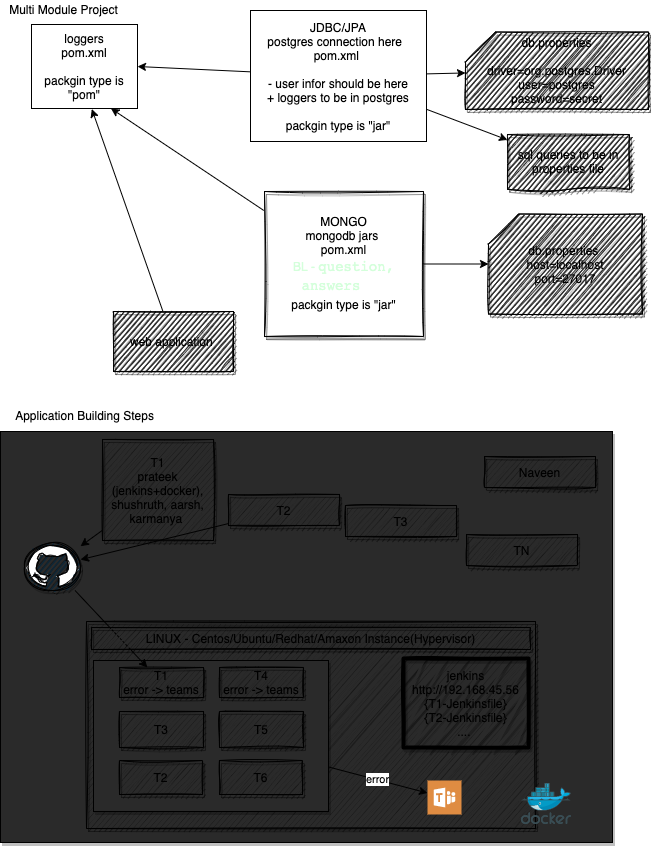

The diagram above was exported from draw.io. Its source (the exported page's mxGraphModel, read from the mxfile embedded in the PNG):
<mxGraphModel dx="0" dy="529" grid="0" gridSize="10" guides="1" tooltips="1" connect="1" arrows="1" fold="1" page="1" pageScale="1" pageWidth="827" pageHeight="1169" math="0" shadow="1">
  <root>
    <mxCell id="0" />
    <mxCell id="1" parent="0" />
    <mxCell id="42" value="" style="rounded=0;whiteSpace=wrap;html=1;shadow=1;glass=0;sketch=0;fillColor=#2a2a2a;gradientColor=none;" vertex="1" parent="1">
      <mxGeometry x="20" y="439" width="612" height="411" as="geometry" />
    </mxCell>
    <mxCell id="16" value="" style="rounded=0;whiteSpace=wrap;html=1;shadow=1;glass=0;sketch=1;fillColor=#2a2a2a;gradientColor=none;" vertex="1" parent="1">
      <mxGeometry x="106" y="629" width="449" height="207" as="geometry" />
    </mxCell>
    <mxCell id="41" value="error" style="edgeStyle=none;rounded=0;orthogonalLoop=1;jettySize=auto;html=1;" edge="1" parent="1" source="40" target="38">
      <mxGeometry relative="1" as="geometry" />
    </mxCell>
    <mxCell id="40" value="" style="rounded=0;whiteSpace=wrap;html=1;shadow=1;glass=0;sketch=0;fillColor=#2a2a2a;gradientColor=none;" vertex="1" parent="1">
      <mxGeometry x="113" y="668" width="235" height="151" as="geometry" />
    </mxCell>
    <mxCell id="5" style="rounded=0;orthogonalLoop=1;jettySize=auto;html=1;entryX=1;entryY=0.5;entryDx=0;entryDy=0;" edge="1" parent="1" source="2" target="4">
      <mxGeometry relative="1" as="geometry" />
    </mxCell>
    <mxCell id="10" style="edgeStyle=none;rounded=0;orthogonalLoop=1;jettySize=auto;html=1;" edge="1" parent="1" source="2" target="11">
      <mxGeometry relative="1" as="geometry">
        <mxPoint x="536.5" y="89.5" as="targetPoint" />
      </mxGeometry>
    </mxCell>
    <mxCell id="14" style="edgeStyle=none;rounded=0;orthogonalLoop=1;jettySize=auto;html=1;" edge="1" parent="1" source="2" target="15">
      <mxGeometry relative="1" as="geometry">
        <mxPoint x="489.5" y="162.1692352294922" as="targetPoint" />
      </mxGeometry>
    </mxCell>
    <mxCell id="2" value="JDBC/JPA&lt;br&gt;postgres connection here&amp;nbsp;&amp;nbsp;&lt;br&gt;pom.xml&amp;nbsp;&lt;br&gt;&lt;br&gt;- user infor should be here&lt;br&gt;+ loggers to be in postgres&lt;br&gt;&lt;br&gt;packgin type is &quot;jar&quot;" style="rounded=0;whiteSpace=wrap;html=1;" vertex="1" parent="1">
      <mxGeometry x="270" y="18" width="176" height="131" as="geometry" />
    </mxCell>
    <mxCell id="6" style="rounded=0;orthogonalLoop=1;jettySize=auto;html=1;entryX=0.75;entryY=1;entryDx=0;entryDy=0;" edge="1" parent="1" source="3" target="4">
      <mxGeometry relative="1" as="geometry" />
    </mxCell>
    <mxCell id="12" style="edgeStyle=none;rounded=0;orthogonalLoop=1;jettySize=auto;html=1;" edge="1" parent="1" source="3" target="13">
      <mxGeometry relative="1" as="geometry">
        <mxPoint x="535.5" y="253.5" as="targetPoint" />
      </mxGeometry>
    </mxCell>
    <mxCell id="3" value="MONGO&lt;br&gt;mongodb jars &lt;br&gt;pom.xml&lt;br&gt;&lt;font color=&quot;#d4ffdb&quot;&gt;BL -&amp;nbsp;&lt;span lang=&quot;EN-US&quot; class=&quot;TextRun SCXW33403507 BCX0&quot; style=&quot;animation: 0s ease 0s 1 normal none running none ; appearance: none ; backface-visibility: visible ; background: none 0% 0% / auto repeat scroll padding-box border-box rgba(0 , 0 , 0 , 0) ; border: 0px none rgb(0 , 0 , 0) ; border-radius: 0px ; border-collapse: separate ; box-shadow: none ; box-sizing: content-box ; caption-side: top ; clear: none ; clip: auto ; content: normal ; cursor: text ; direction: ltr ; display: inline ; empty-cells: show ; float: none ; font-family: &amp;#34;wordvisi_msfontservice&amp;#34; , &amp;#34;consolas&amp;#34; , &amp;#34;consolas_embeddedfont&amp;#34; , &amp;#34;consolas_msfontservice&amp;#34; , monospace ; font-size: 14px ; height: auto ; line-height: 19px ; list-style: outside none disc ; margin: 0px ; max-height: none ; max-width: none ; min-height: 0px ; min-width: 0px ; opacity: 1 ; outline: rgb(0 , 0 , 0) none 0px ; overflow-wrap: break-word ; overflow: visible ; padding: 0px ; perspective: none ; perspective-origin: 0px 0px ; position: static ; resize: none ; speak: normal ; table-layout: auto ; text-align: left ; text-overflow: clip ; text-shadow: none ; transform: none ; transform-origin: 0px 0px ; transform-style: flat ; transition: all 0s ease 0s ; unicode-bidi: normal ; vertical-align: baseline ; visibility: visible ; width: auto ; word-break: normal ; z-index: auto ; zoom: 1 ; border-spacing: 0px&quot;&gt;&lt;span class=&quot;NormalTextRun SCXW33403507 BCX0&quot;&gt;question, answers&amp;nbsp; &amp;nbsp;&lt;br&gt;&lt;/span&gt;&lt;/span&gt;&lt;/font&gt;packgin type is &quot;jar&quot;&lt;font color=&quot;#d4ffdb&quot;&gt;&lt;span lang=&quot;EN-US&quot; class=&quot;TextRun SCXW33403507 BCX0&quot; style=&quot;animation: 0s ease 0s 1 normal none running none ; appearance: none ; backface-visibility: visible ; background: none 0% 0% / auto repeat scroll padding-box border-box rgba(0 , 0 , 0 , 0) ; border: 0px none rgb(0 , 0 , 0) ; border-radius: 0px ; border-collapse: separate ; box-shadow: none ; box-sizing: content-box ; caption-side: top ; clear: none ; clip: auto ; content: normal ; cursor: text ; direction: ltr ; display: inline ; empty-cells: show ; float: none ; font-family: &amp;#34;wordvisi_msfontservice&amp;#34; , &amp;#34;consolas&amp;#34; , &amp;#34;consolas_embeddedfont&amp;#34; , &amp;#34;consolas_msfontservice&amp;#34; , monospace ; font-size: 14px ; height: auto ; line-height: 19px ; list-style: outside none disc ; margin: 0px ; max-height: none ; max-width: none ; min-height: 0px ; min-width: 0px ; opacity: 1 ; outline: rgb(0 , 0 , 0) none 0px ; overflow-wrap: break-word ; overflow: visible ; padding: 0px ; perspective: none ; perspective-origin: 0px 0px ; position: static ; resize: none ; speak: normal ; table-layout: auto ; text-align: left ; text-overflow: clip ; text-shadow: none ; transform: none ; transform-origin: 0px 0px ; transform-style: flat ; transition: all 0s ease 0s ; unicode-bidi: normal ; vertical-align: baseline ; visibility: visible ; width: auto ; word-break: normal ; z-index: auto ; zoom: 1 ; border-spacing: 0px&quot;&gt;&lt;span class=&quot;NormalTextRun SCXW33403507 BCX0&quot;&gt;&lt;br&gt;&lt;/span&gt;&lt;/span&gt;&lt;/font&gt;" style="rounded=0;whiteSpace=wrap;html=1;sketch=1;shadow=1;glass=0;" vertex="1" parent="1">
      <mxGeometry x="284" y="199" width="159" height="145" as="geometry" />
    </mxCell>
    <mxCell id="4" value="loggers&lt;br&gt;pom.xml&lt;br&gt;&lt;br&gt;packgin type is &quot;pom&quot;" style="rounded=0;whiteSpace=wrap;html=1;" vertex="1" parent="1">
      <mxGeometry x="51" y="32" width="106" height="84" as="geometry" />
    </mxCell>
    <mxCell id="7" value="Multi Module Project" style="text;html=1;align=center;verticalAlign=middle;resizable=0;points=[];autosize=1;strokeColor=none;" vertex="1" parent="1">
      <mxGeometry x="24" y="8" width="118" height="17" as="geometry" />
    </mxCell>
    <mxCell id="9" style="edgeStyle=none;rounded=0;orthogonalLoop=1;jettySize=auto;html=1;entryX=0.569;entryY=1.006;entryDx=0;entryDy=0;entryPerimeter=0;" edge="1" parent="1" source="8" target="4">
      <mxGeometry relative="1" as="geometry" />
    </mxCell>
    <mxCell id="8" value="web application&amp;nbsp;" style="rounded=0;whiteSpace=wrap;html=1;shadow=1;glass=0;sketch=1;fillColor=#2a2a2a;gradientColor=none;" vertex="1" parent="1">
      <mxGeometry x="133" y="319" width="120" height="60" as="geometry" />
    </mxCell>
    <mxCell id="11" value="db.properties&lt;br&gt;&lt;br&gt;driver=org.postgres.Driver&lt;br&gt;user=postgres&lt;br&gt;password=secret" style="shape=card;whiteSpace=wrap;html=1;rounded=0;shadow=1;glass=0;sketch=1;fillColor=#2a2a2a;gradientColor=none;" vertex="1" parent="1">
      <mxGeometry x="485" y="39.5" width="183" height="77.5" as="geometry" />
    </mxCell>
    <mxCell id="13" value="db.properties&amp;nbsp;&lt;br&gt;host=localhost&lt;br&gt;port=27017" style="shape=card;whiteSpace=wrap;html=1;rounded=0;shadow=1;glass=0;sketch=1;fillColor=#2a2a2a;gradientColor=none;" vertex="1" parent="1">
      <mxGeometry x="508" y="221.5" width="154" height="100" as="geometry" />
    </mxCell>
    <mxCell id="15" value="sql queries to be in properties file" style="shape=document;whiteSpace=wrap;html=1;boundedLbl=1;rounded=0;shadow=1;glass=0;sketch=1;fillColor=#2a2a2a;gradientColor=none;size=0.0759783293071546;" vertex="1" parent="1">
      <mxGeometry x="527" y="142" width="122" height="57" as="geometry" />
    </mxCell>
    <mxCell id="24" style="edgeStyle=none;rounded=0;orthogonalLoop=1;jettySize=auto;html=1;" edge="1" parent="1" source="17" target="18">
      <mxGeometry relative="1" as="geometry" />
    </mxCell>
    <mxCell id="17" value="T1&lt;br&gt;prateek (jenkins+docker), shushruth, aarsh, karmanya&amp;nbsp;" style="rounded=0;whiteSpace=wrap;html=1;shadow=1;glass=0;sketch=1;fillColor=#2a2a2a;gradientColor=none;" vertex="1" parent="1">
      <mxGeometry x="122" y="447" width="111" height="101" as="geometry" />
    </mxCell>
    <mxCell id="30" style="edgeStyle=none;rounded=0;orthogonalLoop=1;jettySize=auto;html=1;" edge="1" parent="1" source="18" target="29">
      <mxGeometry relative="1" as="geometry" />
    </mxCell>
    <mxCell id="18" value="" style="dashed=0;outlineConnect=0;html=1;align=center;labelPosition=center;verticalLabelPosition=bottom;verticalAlign=top;shape=mxgraph.weblogos.github;rounded=0;shadow=1;glass=0;sketch=1;fillColor=#2a2a2a;gradientColor=none;" vertex="1" parent="1">
      <mxGeometry x="44" y="550" width="56" height="48" as="geometry" />
    </mxCell>
    <mxCell id="25" style="edgeStyle=none;rounded=0;orthogonalLoop=1;jettySize=auto;html=1;" edge="1" parent="1" source="19" target="18">
      <mxGeometry relative="1" as="geometry" />
    </mxCell>
    <mxCell id="19" value="T2" style="rounded=0;whiteSpace=wrap;html=1;shadow=1;glass=0;sketch=1;fillColor=#2a2a2a;gradientColor=none;" vertex="1" parent="1">
      <mxGeometry x="248" y="502" width="111" height="31" as="geometry" />
    </mxCell>
    <mxCell id="20" value="T3" style="rounded=0;whiteSpace=wrap;html=1;shadow=1;glass=0;sketch=1;fillColor=#2a2a2a;gradientColor=none;" vertex="1" parent="1">
      <mxGeometry x="365" y="513" width="111" height="31" as="geometry" />
    </mxCell>
    <mxCell id="21" value="TN" style="rounded=0;whiteSpace=wrap;html=1;shadow=1;glass=0;sketch=1;fillColor=#2a2a2a;gradientColor=none;" vertex="1" parent="1">
      <mxGeometry x="486" y="542" width="111" height="31" as="geometry" />
    </mxCell>
    <mxCell id="26" value="LINUX - Centos/Ubuntu/Redhat/Amaxon Instance(Hypervisor)" style="rounded=0;whiteSpace=wrap;html=1;shadow=1;glass=0;sketch=1;fillColor=#2a2a2a;gradientColor=none;" vertex="1" parent="1">
      <mxGeometry x="111" y="635" width="439" height="22" as="geometry" />
    </mxCell>
    <mxCell id="27" value="" style="aspect=fixed;html=1;points=[];align=center;image;fontSize=12;image=img/lib/mscae/Docker.svg;rounded=0;shadow=1;glass=0;sketch=1;fillColor=#2a2a2a;gradientColor=none;" vertex="1" parent="1">
      <mxGeometry x="541" y="791" width="50" height="41" as="geometry" />
    </mxCell>
    <mxCell id="28" value="jenkins&lt;br&gt;http://192.168.45.56&lt;br&gt;{T1-Jenkinsfile}&lt;br&gt;{T2-Jenkinsfile}&lt;br&gt;....&amp;nbsp;" style="rounded=0;whiteSpace=wrap;html=1;shadow=1;glass=0;sketch=1;fillColor=#2a2a2a;gradientColor=none;fillStyle=zigzag;strokeWidth=4;" vertex="1" parent="1">
      <mxGeometry x="423" y="666" width="125" height="89" as="geometry" />
    </mxCell>
    <mxCell id="29" value="T1&lt;br&gt;error -&amp;gt; teams" style="rounded=0;whiteSpace=wrap;html=1;shadow=1;glass=0;sketch=1;fillColor=#2a2a2a;gradientColor=none;" vertex="1" parent="1">
      <mxGeometry x="139" y="675" width="84" height="30" as="geometry" />
    </mxCell>
    <mxCell id="31" value="T2" style="rounded=0;whiteSpace=wrap;html=1;shadow=1;glass=0;sketch=1;fillColor=#2a2a2a;gradientColor=none;" vertex="1" parent="1">
      <mxGeometry x="139" y="768" width="83" height="34" as="geometry" />
    </mxCell>
    <mxCell id="32" value="T3" style="rounded=0;whiteSpace=wrap;html=1;shadow=1;glass=0;sketch=1;fillColor=#2a2a2a;gradientColor=none;" vertex="1" parent="1">
      <mxGeometry x="139" y="719" width="84" height="36" as="geometry" />
    </mxCell>
    <mxCell id="33" value="Naveen" style="rounded=0;whiteSpace=wrap;html=1;shadow=1;glass=0;sketch=1;fillColor=#2a2a2a;gradientColor=none;" vertex="1" parent="1">
      <mxGeometry x="504" y="464" width="111" height="31" as="geometry" />
    </mxCell>
    <mxCell id="35" value="T4&lt;br&gt;error -&amp;gt; teams" style="rounded=0;whiteSpace=wrap;html=1;shadow=1;glass=0;sketch=1;fillColor=#2a2a2a;gradientColor=none;" vertex="1" parent="1">
      <mxGeometry x="239" y="675" width="84" height="30" as="geometry" />
    </mxCell>
    <mxCell id="36" value="T6" style="rounded=0;whiteSpace=wrap;html=1;shadow=1;glass=0;sketch=1;fillColor=#2a2a2a;gradientColor=none;" vertex="1" parent="1">
      <mxGeometry x="239" y="768" width="83" height="34" as="geometry" />
    </mxCell>
    <mxCell id="37" value="T5" style="rounded=0;whiteSpace=wrap;html=1;shadow=1;glass=0;sketch=1;fillColor=#2a2a2a;gradientColor=none;" vertex="1" parent="1">
      <mxGeometry x="239" y="719" width="84" height="36" as="geometry" />
    </mxCell>
    <mxCell id="38" value="" style="pointerEvents=1;shadow=0;dashed=0;html=1;strokeColor=none;fillColor=#DF8C42;labelPosition=center;verticalLabelPosition=bottom;verticalAlign=top;align=center;outlineConnect=0;shape=mxgraph.veeam2.microsoft_teams;rounded=0;glass=0;sketch=0;" vertex="1" parent="1">
      <mxGeometry x="447" y="788" width="34" height="34" as="geometry" />
    </mxCell>
    <mxCell id="43" value="Application Building Steps" style="text;html=1;align=center;verticalAlign=middle;resizable=0;points=[];autosize=1;strokeColor=none;" vertex="1" parent="1">
      <mxGeometry x="29.5" y="414" width="149" height="17" as="geometry" />
    </mxCell>
  </root>
</mxGraphModel>